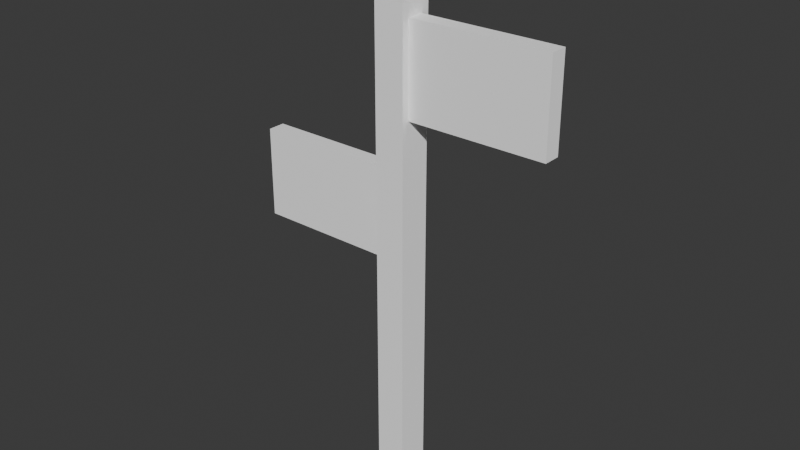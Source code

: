 # Source: village-entrance-sign.blend  (saved by Blender 4.4.32; exported with 4.5.12 LTS)
import bpy
from mathutils import Matrix  # noqa: F401  (used for matrix-valued properties, if any)

bpy.ops.wm.read_factory_settings(use_empty=True)
scene = bpy.context.scene
scene.name = 'Scene'

# ---- collections
col_collection = bpy.data.collections.new('Collection'); scene.collection.children.link(col_collection)

# ---- materials (node trees are filled in below, after node groups)
mat_material_0 = bpy.data.materials.new('Material_0')
mat_material_0.use_backface_culling = True
mat_material_1 = bpy.data.materials.new('Material_1')
mat_material_1.use_backface_culling = True
mat_material_2 = bpy.data.materials.new('Material_2')
mat_material_2.use_backface_culling = True
mat_material_0_001 = bpy.data.materials.new('Material_0.001')
mat_material_0_001.use_backface_culling = True

# ---- material node trees
mat_material_0.use_nodes = True; mat_material_0.node_tree.nodes.clear()
_N = mat_material_0.node_tree.nodes; _L = mat_material_0.node_tree.links
n0 = _N.new('ShaderNodeBsdfPrincipled'); n0.name = 'Principled BSDF'; n0.location = (10, 300)
n0.inputs[0].default_value = (1.0, 1.0, 1.0, 1.0)
n0.inputs[1].default_value = 1.0
n0.inputs[2].default_value = 1.0
n1 = _N.new('ShaderNodeOutputMaterial'); n1.name = 'Material Output'; n1.location = (300, 300)
_L.new(n0.outputs[0], n1.inputs[0])
n1.is_active_output = True
mat_material_1.use_nodes = True; mat_material_1.node_tree.nodes.clear()
_N = mat_material_1.node_tree.nodes; _L = mat_material_1.node_tree.links
n0 = _N.new('ShaderNodeBsdfPrincipled'); n0.name = 'Principled BSDF'; n0.location = (10, 300)
n0.inputs[0].default_value = (1.0, 1.0, 1.0, 1.0)
n0.inputs[1].default_value = 1.0
n0.inputs[2].default_value = 1.0
n1 = _N.new('ShaderNodeOutputMaterial'); n1.name = 'Material Output'; n1.location = (300, 300)
_L.new(n0.outputs[0], n1.inputs[0])
n1.is_active_output = True
mat_material_2.use_nodes = True; mat_material_2.node_tree.nodes.clear()
_N = mat_material_2.node_tree.nodes; _L = mat_material_2.node_tree.links
n0 = _N.new('ShaderNodeBsdfPrincipled'); n0.name = 'Principled BSDF'; n0.location = (10, 300)
n0.inputs[0].default_value = (1.0, 1.0, 1.0, 1.0)
n0.inputs[1].default_value = 1.0
n0.inputs[2].default_value = 1.0
n1 = _N.new('ShaderNodeOutputMaterial'); n1.name = 'Material Output'; n1.location = (300, 300)
_L.new(n0.outputs[0], n1.inputs[0])
n1.is_active_output = True
mat_material_0_001.use_nodes = True; mat_material_0_001.node_tree.nodes.clear()
_N = mat_material_0_001.node_tree.nodes; _L = mat_material_0_001.node_tree.links
n0 = _N.new('ShaderNodeBsdfPrincipled'); n0.name = 'Principled BSDF'; n0.location = (10, 300)
n0.inputs[0].default_value = (1.0, 1.0, 1.0, 1.0)
n0.inputs[1].default_value = 1.0
n0.inputs[2].default_value = 1.0
n1 = _N.new('ShaderNodeOutputMaterial'); n1.name = 'Material Output'; n1.location = (300, 300)
_L.new(n0.outputs[0], n1.inputs[0])
n1.is_active_output = True

# ---- world
world_world = bpy.data.worlds.new('World'); scene.world = world_world
world_world.use_nodes = True; world_world.node_tree.nodes.clear()
_N = world_world.node_tree.nodes; _L = world_world.node_tree.links
n0 = _N.new('ShaderNodeOutputWorld'); n0.name = 'World Output'; n0.location = (300, 300)
n1 = _N.new('ShaderNodeBackground'); n1.name = 'Background'; n1.location = (10, 300)
n1.inputs[0].default_value = (0.05088, 0.05088, 0.05088, 1.0)
_L.new(n1.outputs[0], n0.inputs[0])
n0.is_active_output = True
world_world.color = (0.05088, 0.05088, 0.05088)
world_world.sun_shadow_jitter_overblur = 0.0

# ---- meshes
me_mesh_0 = bpy.data.meshes.new('Mesh_0')
me_mesh_0.from_pydata([(-0.1, -0.11, 1.75), (0.1, 0.11, 1.75), (0.1, -0.11, 1.75), (-0.1, 0.11, 1.75), (-0.1, -0.11, -1.75), (0.1, 0.11, -1.75), (0.1, -0.11, -1.75), (-0.1, 0.11, -1.75), (0.1, -0.11, 1.75), (-0.1, 0.11, 1.75), (0.1, 0.11, 1.75), (-0.1, -0.11, 1.75), (0.1, -0.11, -1.75), (-0.1, 0.11, -1.75), (0.1, 0.11, -1.75), (-0.1, -0.11, -1.75), (0.1, -0.11, 1.75), (-0.1, -0.11, -1.75), (-0.1, -0.11, 1.75), (0.1, -0.11, -1.75), (0.1, 0.11, 1.75), (-0.1, 0.11, -1.75), (-0.1, 0.11, 1.75), (0.1, 0.11, -1.75)], [], [(4, 2, 0), (4, 6, 2), (5, 3, 1), (5, 7, 3), (12, 10, 8), (12, 14, 10), (13, 11, 9), (13, 15, 11), (20, 18, 16), (20, 22, 18), (21, 19, 17), (21, 23, 19)])
_uv = me_mesh_0.uv_layers.new(name='UVMap')
_uv.uv.foreach_set('vector', [0.0, 0.5, 0.3333, 1.0, 0.0, 1.0, 0.0, 0.5, 0.3333, 0.5, 0.3333, 1.0, 0.6667, 0.5, 1.0, 1.0, 0.6667, 1.0, 0.6667, 0.5, 1.0, 0.5, 1.0, 1.0, 0.3333, 0.5, 0.6667, 1.0, 0.3333, 1.0, 0.3333, 0.5, 0.6667, 0.5, 0.6667, 1.0, 0.0, 0.0, 0.3333, 0.5, 0.0, 0.5, 0.0, 0.0, 0.3333, 0.0, 0.3333, 0.5, 0.3333, 0.0, 0.6667, 0.5, 0.3333, 0.5, 0.3333, 0.0, 0.6667, 0.0, 0.6667, 0.5, 0.6667, 0.0, 1.0, 0.5, 0.6667, 0.5, 0.6667, 0.0, 1.0, 0.0, 1.0, 0.5])
me_mesh_0.materials.append(mat_material_0)
me_mesh_0.update()
me_mesh_0.normals_split_custom_set([tuple(v) for v in zip(*[iter([0.0, -1.0, 0.0, 0.0, -1.0, 0.0, 0.0, -1.0, 0.0, 0.0, -1.0, 0.0, 0.0, -1.0, 0.0, 0.0, -1.0, 0.0, 0.0, 1.0, 0.0, 0.0, 1.0, 0.0, 0.0, 1.0, 0.0, 0.0, 1.0, 0.0, 0.0, 1.0, 0.0, 0.0, 1.0, 0.0, 1.0, 0.0, 0.0, 1.0, 0.0, 0.0, 1.0, 0.0, 0.0, 1.0, 0.0, 0.0, 1.0, 0.0, 0.0, 1.0, 0.0, 0.0, -1.0, 0.0, 0.0, -1.0, 0.0, 0.0, -1.0, 0.0, 0.0, -1.0, 0.0, 0.0, -1.0, 0.0, 0.0, -1.0, 0.0, 0.0, 0.0, 0.0, 1.0, 0.0, 0.0, 1.0, 0.0, 0.0, 1.0, 0.0, 0.0, 1.0, 0.0, 0.0, 1.0, 0.0, 0.0, 1.0, 0.0, 0.0, -1.0, 0.0, 0.0, -1.0, 0.0, 0.0, -1.0, 0.0, 0.0, -1.0, 0.0, 0.0, -1.0, 0.0, 0.0, -1.0])] * 3)])
me_mesh_1 = bpy.data.meshes.new('Mesh_1')
me_mesh_1.from_pydata([(-0.5, -0.057, 0.3), (0.5, 0.057, 0.3), (0.5, -0.057, 0.3), (-0.5, 0.057, 0.3), (-0.5, -0.057, -0.3), (0.5, 0.057, -0.3), (0.5, -0.057, -0.3), (-0.5, 0.057, -0.3), (0.5, -0.057, 0.3), (-0.5, 0.057, 0.3), (0.5, 0.057, 0.3), (-0.5, -0.057, 0.3), (0.5, -0.057, -0.3), (-0.5, 0.057, -0.3), (0.5, 0.057, -0.3), (-0.5, -0.057, -0.3), (0.5, -0.057, 0.3), (-0.5, -0.057, -0.3), (-0.5, -0.057, 0.3), (0.5, -0.057, -0.3), (0.5, 0.057, 0.3), (-0.5, 0.057, -0.3), (-0.5, 0.057, 0.3), (0.5, 0.057, -0.3)], [], [(4, 2, 0), (4, 6, 2), (5, 3, 1), (5, 7, 3), (12, 10, 8), (12, 14, 10), (13, 11, 9), (13, 15, 11), (20, 18, 16), (20, 22, 18), (21, 19, 17), (21, 23, 19)])
_uv = me_mesh_1.uv_layers.new(name='UVMap')
_uv.uv.foreach_set('vector', [0.0, 0.5, 0.3333, 1.0, 0.0, 1.0, 0.0, 0.5, 0.3333, 0.5, 0.3333, 1.0, 0.6667, 0.5, 1.0, 1.0, 0.6667, 1.0, 0.6667, 0.5, 1.0, 0.5, 1.0, 1.0, 0.3333, 0.5, 0.6667, 1.0, 0.3333, 1.0, 0.3333, 0.5, 0.6667, 0.5, 0.6667, 1.0, 0.0, 0.0, 0.3333, 0.5, 0.0, 0.5, 0.0, 0.0, 0.3333, 0.0, 0.3333, 0.5, 0.3333, 0.0, 0.6667, 0.5, 0.3333, 0.5, 0.3333, 0.0, 0.6667, 0.0, 0.6667, 0.5, 0.6667, 0.0, 1.0, 0.5, 0.6667, 0.5, 0.6667, 0.0, 1.0, 0.0, 1.0, 0.5])
me_mesh_1.materials.append(mat_material_1)
me_mesh_1.update()
me_mesh_1.normals_split_custom_set([tuple(v) for v in zip(*[iter([0.0, -1.0, 0.0, 0.0, -1.0, 0.0, 0.0, -1.0, 0.0, 0.0, -1.0, 0.0, 0.0, -1.0, 0.0, 0.0, -1.0, 0.0, 0.0, 1.0, 0.0, 0.0, 1.0, 0.0, 0.0, 1.0, 0.0, 0.0, 1.0, 0.0, 0.0, 1.0, 0.0, 0.0, 1.0, 0.0, 1.0, 0.0, 0.0, 1.0, 0.0, 0.0, 1.0, 0.0, 0.0, 1.0, 0.0, 0.0, 1.0, 0.0, 0.0, 1.0, 0.0, 0.0, -1.0, 0.0, 0.0, -1.0, 0.0, 0.0, -1.0, 0.0, 0.0, -1.0, 0.0, 0.0, -1.0, 0.0, 0.0, -1.0, 0.0, 0.0, 0.0, 0.0, 1.0, 0.0, 0.0, 1.0, 0.0, 0.0, 1.0, 0.0, 0.0, 1.0, 0.0, 0.0, 1.0, 0.0, 0.0, 1.0, 0.0, 0.0, -1.0, 0.0, 0.0, -1.0, 0.0, 0.0, -1.0, 0.0, 0.0, -1.0, 0.0, 0.0, -1.0, 0.0, 0.0, -1.0])] * 3)])
me_mesh_2 = bpy.data.meshes.new('Mesh_2')
me_mesh_2.from_pydata([(-0.5, -0.057, 0.3), (0.5, 0.057, 0.3), (0.5, -0.057, 0.3), (-0.5, 0.057, 0.3), (-0.5, -0.057, -0.3), (0.5, 0.057, -0.3), (0.5, -0.057, -0.3), (-0.5, 0.057, -0.3), (0.5, -0.057, 0.3), (-0.5, 0.057, 0.3), (0.5, 0.057, 0.3), (-0.5, -0.057, 0.3), (0.5, -0.057, -0.3), (-0.5, 0.057, -0.3), (0.5, 0.057, -0.3), (-0.5, -0.057, -0.3), (0.5, -0.057, 0.3), (-0.5, -0.057, -0.3), (-0.5, -0.057, 0.3), (0.5, -0.057, -0.3), (0.5, 0.057, 0.3), (-0.5, 0.057, -0.3), (-0.5, 0.057, 0.3), (0.5, 0.057, -0.3)], [], [(4, 2, 0), (4, 6, 2), (5, 3, 1), (5, 7, 3), (12, 10, 8), (12, 14, 10), (13, 11, 9), (13, 15, 11), (20, 18, 16), (20, 22, 18), (21, 19, 17), (21, 23, 19)])
_uv = me_mesh_2.uv_layers.new(name='UVMap')
_uv.uv.foreach_set('vector', [0.0, 0.5, 0.3333, 1.0, 0.0, 1.0, 0.0, 0.5, 0.3333, 0.5, 0.3333, 1.0, 0.6667, 0.5, 1.0, 1.0, 0.6667, 1.0, 0.6667, 0.5, 1.0, 0.5, 1.0, 1.0, 0.3333, 0.5, 0.6667, 1.0, 0.3333, 1.0, 0.3333, 0.5, 0.6667, 0.5, 0.6667, 1.0, 0.0, 0.0, 0.3333, 0.5, 0.0, 0.5, 0.0, 0.0, 0.3333, 0.0, 0.3333, 0.5, 0.3333, 0.0, 0.6667, 0.5, 0.3333, 0.5, 0.3333, 0.0, 0.6667, 0.0, 0.6667, 0.5, 0.6667, 0.0, 1.0, 0.5, 0.6667, 0.5, 0.6667, 0.0, 1.0, 0.0, 1.0, 0.5])
me_mesh_2.materials.append(mat_material_2)
me_mesh_2.update()
me_mesh_2.normals_split_custom_set([tuple(v) for v in zip(*[iter([0.0, -1.0, 0.0, 0.0, -1.0, 0.0, 0.0, -1.0, 0.0, 0.0, -1.0, 0.0, 0.0, -1.0, 0.0, 0.0, -1.0, 0.0, 0.0, 1.0, 0.0, 0.0, 1.0, 0.0, 0.0, 1.0, 0.0, 0.0, 1.0, 0.0, 0.0, 1.0, 0.0, 0.0, 1.0, 0.0, 1.0, 0.0, 0.0, 1.0, 0.0, 0.0, 1.0, 0.0, 0.0, 1.0, 0.0, 0.0, 1.0, 0.0, 0.0, 1.0, 0.0, 0.0, -1.0, 0.0, 0.0, -1.0, 0.0, 0.0, -1.0, 0.0, 0.0, -1.0, 0.0, 0.0, -1.0, 0.0, 0.0, -1.0, 0.0, 0.0, 0.0, 0.0, 1.0, 0.0, 0.0, 1.0, 0.0, 0.0, 1.0, 0.0, 0.0, 1.0, 0.0, 0.0, 1.0, 0.0, 0.0, 1.0, 0.0, 0.0, -1.0, 0.0, 0.0, -1.0, 0.0, 0.0, -1.0, 0.0, 0.0, -1.0, 0.0, 0.0, -1.0, 0.0, 0.0, -1.0])] * 3)])
me_mesh_0_001 = bpy.data.meshes.new('Mesh_0.001')
me_mesh_0_001.from_pydata([(-0.1, -0.11, 1.75), (0.1, 0.11, 1.75), (0.1, -0.11, 1.75), (-0.1, 0.11, 1.75), (-0.1, -0.11, -1.75), (0.1, 0.11, -1.75), (0.1, -0.11, -1.75), (-0.1, 0.11, -1.75), (0.1, -0.11, 1.75), (-0.1, 0.11, 1.75), (0.1, 0.11, 1.75), (-0.1, -0.11, 1.75), (0.1, -0.11, -1.75), (-0.1, 0.11, -1.75), (0.1, 0.11, -1.75), (-0.1, -0.11, -1.75), (0.1, -0.11, 1.75), (-0.1, -0.11, -1.75), (-0.1, -0.11, 1.75), (0.1, -0.11, -1.75), (0.1, 0.11, 1.75), (-0.1, 0.11, -1.75), (-0.1, 0.11, 1.75), (0.1, 0.11, -1.75)], [], [(4, 2, 0), (4, 6, 2), (5, 3, 1), (5, 7, 3), (12, 10, 8), (12, 14, 10), (13, 11, 9), (13, 15, 11), (20, 18, 16), (20, 22, 18), (21, 19, 17), (21, 23, 19)])
_uv = me_mesh_0_001.uv_layers.new(name='UVMap')
_uv.uv.foreach_set('vector', [0.0, 0.5, 0.3333, 1.0, 0.0, 1.0, 0.0, 0.5, 0.3333, 0.5, 0.3333, 1.0, 0.6667, 0.5, 1.0, 1.0, 0.6667, 1.0, 0.6667, 0.5, 1.0, 0.5, 1.0, 1.0, 0.3333, 0.5, 0.6667, 1.0, 0.3333, 1.0, 0.3333, 0.5, 0.6667, 0.5, 0.6667, 1.0, 0.0, 0.0, 0.3333, 0.5, 0.0, 0.5, 0.0, 0.0, 0.3333, 0.0, 0.3333, 0.5, 0.3333, 0.0, 0.6667, 0.5, 0.3333, 0.5, 0.3333, 0.0, 0.6667, 0.0, 0.6667, 0.5, 0.6667, 0.0, 1.0, 0.5, 0.6667, 0.5, 0.6667, 0.0, 1.0, 0.0, 1.0, 0.5])
me_mesh_0_001.materials.append(mat_material_0_001)
me_mesh_0_001.update()
me_mesh_0_001.normals_split_custom_set([tuple(v) for v in zip(*[iter([0.0, -1.0, 0.0, 0.0, -1.0, 0.0, 0.0, -1.0, 0.0, 0.0, -1.0, 0.0, 0.0, -1.0, 0.0, 0.0, -1.0, 0.0, 0.0, 1.0, 0.0, 0.0, 1.0, 0.0, 0.0, 1.0, 0.0, 0.0, 1.0, 0.0, 0.0, 1.0, 0.0, 0.0, 1.0, 0.0, 1.0, 0.0, 0.0, 1.0, 0.0, 0.0, 1.0, 0.0, 0.0, 1.0, 0.0, 0.0, 1.0, 0.0, 0.0, 1.0, 0.0, 0.0, -1.0, 0.0, 0.0, -1.0, 0.0, 0.0, -1.0, 0.0, 0.0, -1.0, 0.0, 0.0, -1.0, 0.0, 0.0, -1.0, 0.0, 0.0, 0.0, 0.0, 1.0, 0.0, 0.0, 1.0, 0.0, 0.0, 1.0, 0.0, 0.0, 1.0, 0.0, 0.0, 1.0, 0.0, 0.0, 1.0, 0.0, 0.0, -1.0, 0.0, 0.0, -1.0, 0.0, 0.0, -1.0, 0.0, 0.0, -1.0, 0.0, 0.0, -1.0, 0.0, 0.0, -1.0])] * 3)])

# ---- objects
ob_pole = bpy.data.objects.new('pole', me_mesh_0)
ob_meshinstance3d2 = bpy.data.objects.new('MeshInstance3D2', me_mesh_1)
ob_meshinstance3d3 = bpy.data.objects.new('MeshInstance3D3', me_mesh_2)
ob_pole_001 = bpy.data.objects.new('pole.001', me_mesh_0_001)

# ---- transforms, parenting, visibility, modifiers, constraints
ob_pole.location = (0.0, 0.0, 1.75)
ob_pole.rotation_mode = 'QUATERNION'
ob_pole.rotation_quaternion = (1.0, 0.0, 0.0, 0.0)
ob_meshinstance3d2.location = (0.5193, 0.0, 2.796)
ob_meshinstance3d2.rotation_mode = 'QUATERNION'
ob_meshinstance3d2.rotation_quaternion = (1.0, 0.0, 0.0, 0.0)
ob_meshinstance3d3.location = (-0.5396, -0.0, 1.854)
ob_meshinstance3d3.rotation_mode = 'QUATERNION'
ob_meshinstance3d3.rotation_quaternion = (1.0, 0.0, 0.0, 0.0)
ob_pole_001.location = (0.0, 0.0, 3.459)
ob_pole_001.rotation_mode = 'QUATERNION'
ob_pole_001.rotation_quaternion = (1.0, 0.0, 0.0, 0.0)
ob_pole_001.scale = (1.366, 1.366, 0.05855)

# ---- collection membership
col_collection.objects.link(ob_pole)
col_collection.objects.link(ob_meshinstance3d2)
col_collection.objects.link(ob_meshinstance3d3)
col_collection.objects.link(ob_pole_001)

# ---- scene / render settings (as saved in the file)
scene.frame_start = 1; scene.frame_end = 250; scene.frame_set(1)
scene.render.engine = 'BLENDER_EEVEE_NEXT'
bpy.context.view_layer.update()

# ---- added for rendering (the .blend has no active camera and no usable light): camera, sun
cam_auto = bpy.data.cameras.new('AutoCamera')
cam_auto.lens = 50.0
cam_auto.sensor_width = 36.0
cam_auto.clip_end = 1000.0
ob_auto_camera = bpy.data.objects.new('AutoCamera', cam_auto)
scene.collection.objects.link(ob_auto_camera)
ob_auto_camera.location = (3.80642, -4.57988, 4.83414)
ob_auto_camera.rotation_euler = (1.09748, -7.21219e-08, 0.694738)
scene.camera = ob_auto_camera
light_auto_sun = bpy.data.lights.new('AutoSun', 'SUN')
light_auto_sun.energy = 3.0
light_auto_sun.angle = 0.0523599
ob_auto_sun = bpy.data.objects.new('AutoSun', light_auto_sun)
scene.collection.objects.link(ob_auto_sun)
ob_auto_sun.rotation_euler = (0.872665, 0.174533, 0.523599)
bpy.context.view_layer.update()
